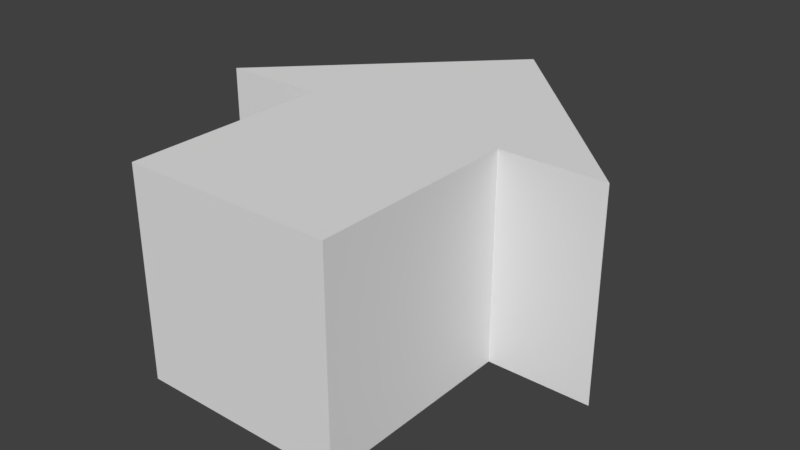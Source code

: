 # Source: arrow.blend  (saved by Blender 2.79.0; exported with 4.5.12 LTS)
import bpy
from mathutils import Matrix  # noqa: F401  (used for matrix-valued properties, if any)

bpy.ops.wm.read_factory_settings(use_empty=True)
scene = bpy.context.scene
scene.name = 'Scene'

# ---- collections
col_collection_1 = bpy.data.collections.new('Collection 1'); scene.collection.children.link(col_collection_1)

# ---- world
world_world = bpy.data.worlds.new('World'); scene.world = world_world
world_world.color = (0.05088, 0.05088, 0.05088)
world_world.use_sun_shadow = False
world_world.sun_shadow_jitter_overblur = 0.0
world_world.cycles.sampling_method = 'MANUAL'

# ---- meshes
me_cubeziercurve = bpy.data.meshes.new('CUBezierCurve')
me_cubeziercurve.from_pydata([(0.0, 0.0, 0.5), (1.0, -1.0, 0.5), (0.5, -1.0, 0.5), (0.5, -2.0, 0.5), (-0.5, -2.0, 0.5), (-0.5, -1.0, 0.5), (-1.0, -1.0, 0.5), (0.0, 0.0, -0.5), (1.0, -1.0, -0.5), (0.5, -1.0, -0.5), (0.5, -2.0, -0.5), (-0.5, -2.0, -0.5), (-0.5, -1.0, -0.5), (-1.0, -1.0, -0.5)], [], [(6, 1, 0), (5, 1, 6), (4, 2, 5), (2, 1, 5), (4, 3, 2), (13, 7, 8), (12, 13, 8), (11, 12, 9), (9, 12, 8), (11, 9, 10), (3, 10, 9, 2), (0, 7, 13, 6), (1, 8, 7, 0), (4, 11, 10, 3), (2, 9, 8, 1), (6, 13, 12, 5), (5, 12, 11, 4)])
me_cubeziercurve.use_remesh_preserve_volume = False
me_cubeziercurve.use_remesh_preserve_attributes = False
me_cubeziercurve.use_mirror_vertex_groups = False
me_cubeziercurve.update()

# ---- objects
ob_beziercurve = bpy.data.objects.new('BezierCurve', me_cubeziercurve)

# ---- transforms, parenting, visibility, modifiers, constraints
ob_beziercurve.location = (0.0, 0.0, 0.0)
ob_beziercurve.lineart.crease_threshold = 0.0

# ---- collection membership
col_collection_1.objects.link(ob_beziercurve)

# ---- scene / render settings (as saved in the file)
scene.frame_start = 1; scene.frame_end = 250; scene.frame_set(1)
scene.render.engine = 'BLENDER_EEVEE_NEXT'
scene.render.resolution_percentage = 50
scene.render.dither_intensity = 0.0
scene.cycles.use_denoising = False
scene.cycles.samples = 128
scene.cycles.sampling_pattern = 'TABULATED_SOBOL'
scene.cycles.use_adaptive_sampling = False
scene.cycles.use_light_tree = False
scene.cycles.blur_glossy = 0.0
scene.cycles.sample_clamp_indirect = 0.0
scene.view_settings.view_transform = 'Standard'
bpy.context.view_layer.update()

# ---- added for rendering (the .blend has no active camera and no usable light): camera, sun
cam_auto = bpy.data.cameras.new('AutoCamera')
cam_auto.lens = 50.0
cam_auto.sensor_width = 36.0
cam_auto.clip_end = 1000.0
ob_auto_camera = bpy.data.objects.new('AutoCamera', cam_auto)
scene.collection.objects.link(ob_auto_camera)
ob_auto_camera.location = (2.77567, -4.33081, 2.22054)
ob_auto_camera.rotation_euler = (1.09748, -7.21219e-08, 0.694738)
scene.camera = ob_auto_camera
light_auto_sun = bpy.data.lights.new('AutoSun', 'SUN')
light_auto_sun.energy = 3.0
light_auto_sun.angle = 0.0523599
ob_auto_sun = bpy.data.objects.new('AutoSun', light_auto_sun)
scene.collection.objects.link(ob_auto_sun)
ob_auto_sun.rotation_euler = (0.872665, 0.174533, 0.523599)
bpy.context.view_layer.update()
